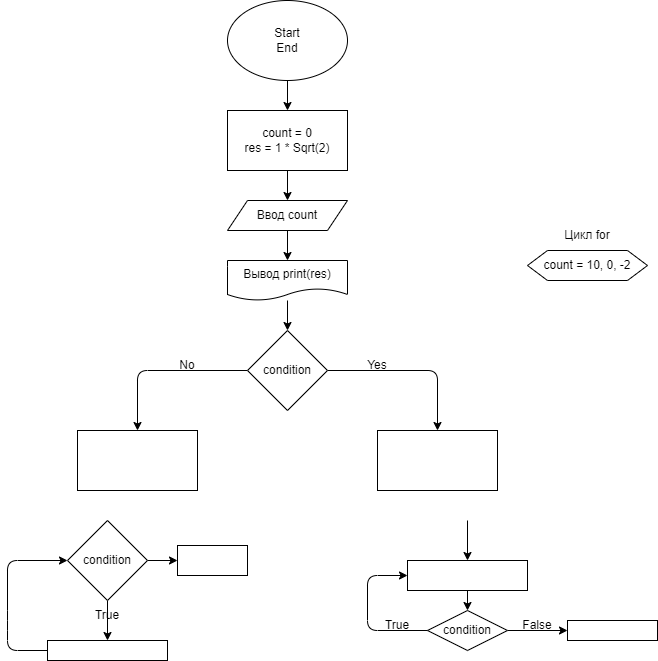

The diagram above was exported from draw.io. Its source (the exported page's mxGraphModel, read from the mxfile embedded in the PNG):
<mxGraphModel dx="1329" dy="328" grid="1" gridSize="10" guides="1" tooltips="1" connect="1" arrows="1" fold="1" page="1" pageScale="1" pageWidth="827" pageHeight="1169" math="0" shadow="0">
  <root>
    <mxCell id="0" />
    <mxCell id="1" parent="0" />
    <mxCell id="4" value="" style="edgeStyle=none;html=1;" edge="1" parent="1" source="2" target="3">
      <mxGeometry relative="1" as="geometry" />
    </mxCell>
    <mxCell id="2" value="Start&lt;br&gt;End" style="ellipse;whiteSpace=wrap;html=1;" vertex="1" parent="1">
      <mxGeometry x="220" y="10" width="120" height="80" as="geometry" />
    </mxCell>
    <mxCell id="3" value="count = 0&lt;br&gt;res = 1 * Sqrt(2)" style="whiteSpace=wrap;html=1;" vertex="1" parent="1">
      <mxGeometry x="220" y="120" width="120" height="60" as="geometry" />
    </mxCell>
    <mxCell id="5" value="Ввод count" style="shape=parallelogram;perimeter=parallelogramPerimeter;whiteSpace=wrap;html=1;fixedSize=1;" vertex="1" parent="1">
      <mxGeometry x="220" y="210" width="120" height="30" as="geometry" />
    </mxCell>
    <mxCell id="6" value="" style="endArrow=classic;html=1;exitX=0.5;exitY=1;exitDx=0;exitDy=0;entryX=0.5;entryY=0;entryDx=0;entryDy=0;" edge="1" parent="1" source="3" target="5">
      <mxGeometry width="50" height="50" relative="1" as="geometry">
        <mxPoint x="240" y="190" as="sourcePoint" />
        <mxPoint x="290" y="140" as="targetPoint" />
      </mxGeometry>
    </mxCell>
    <mxCell id="10" value="" style="edgeStyle=none;html=1;" edge="1" parent="1" source="7" target="9">
      <mxGeometry relative="1" as="geometry" />
    </mxCell>
    <mxCell id="7" value="Вывод print(res)" style="shape=document;whiteSpace=wrap;html=1;boundedLbl=1;" vertex="1" parent="1">
      <mxGeometry x="220" y="270" width="120" height="40" as="geometry" />
    </mxCell>
    <mxCell id="8" value="" style="endArrow=classic;html=1;exitX=0.5;exitY=1;exitDx=0;exitDy=0;entryX=0.5;entryY=0;entryDx=0;entryDy=0;" edge="1" parent="1" source="5" target="7">
      <mxGeometry width="50" height="50" relative="1" as="geometry">
        <mxPoint x="240" y="190" as="sourcePoint" />
        <mxPoint x="290" y="140" as="targetPoint" />
      </mxGeometry>
    </mxCell>
    <mxCell id="13" value="" style="edgeStyle=none;html=1;exitX=1;exitY=0.5;exitDx=0;exitDy=0;" edge="1" parent="1" source="9" target="12">
      <mxGeometry relative="1" as="geometry">
        <Array as="points">
          <mxPoint x="430" y="380" />
        </Array>
      </mxGeometry>
    </mxCell>
    <mxCell id="15" value="" style="edgeStyle=none;html=1;" edge="1" parent="1" source="9" target="14">
      <mxGeometry relative="1" as="geometry">
        <Array as="points">
          <mxPoint x="130" y="380" />
        </Array>
      </mxGeometry>
    </mxCell>
    <mxCell id="9" value="condition" style="rhombus;whiteSpace=wrap;html=1;" vertex="1" parent="1">
      <mxGeometry x="240" y="340" width="80" height="80" as="geometry" />
    </mxCell>
    <mxCell id="12" value="" style="whiteSpace=wrap;html=1;" vertex="1" parent="1">
      <mxGeometry x="370" y="440" width="120" height="60" as="geometry" />
    </mxCell>
    <mxCell id="14" value="" style="whiteSpace=wrap;html=1;" vertex="1" parent="1">
      <mxGeometry x="70" y="440" width="120" height="60" as="geometry" />
    </mxCell>
    <mxCell id="16" value="Yes" style="text;html=1;strokeColor=none;fillColor=none;align=center;verticalAlign=middle;whiteSpace=wrap;rounded=0;" vertex="1" parent="1">
      <mxGeometry x="340" y="360" width="60" height="30" as="geometry" />
    </mxCell>
    <mxCell id="17" value="No" style="text;html=1;strokeColor=none;fillColor=none;align=center;verticalAlign=middle;whiteSpace=wrap;rounded=0;" vertex="1" parent="1">
      <mxGeometry x="150" y="360" width="60" height="30" as="geometry" />
    </mxCell>
    <mxCell id="20" value="" style="edgeStyle=none;html=1;" edge="1" parent="1" source="18" target="19">
      <mxGeometry relative="1" as="geometry" />
    </mxCell>
    <mxCell id="24" value="" style="edgeStyle=none;html=1;" edge="1" parent="1" source="18" target="23">
      <mxGeometry relative="1" as="geometry" />
    </mxCell>
    <mxCell id="18" value="condition" style="rhombus;whiteSpace=wrap;html=1;" vertex="1" parent="1">
      <mxGeometry x="60" y="530" width="80" height="80" as="geometry" />
    </mxCell>
    <mxCell id="19" value="" style="whiteSpace=wrap;html=1;" vertex="1" parent="1">
      <mxGeometry x="40" y="650" width="120" height="20" as="geometry" />
    </mxCell>
    <mxCell id="21" value="True" style="text;html=1;strokeColor=none;fillColor=none;align=center;verticalAlign=middle;whiteSpace=wrap;rounded=0;" vertex="1" parent="1">
      <mxGeometry x="70" y="610" width="60" height="30" as="geometry" />
    </mxCell>
    <mxCell id="22" value="" style="endArrow=classic;html=1;exitX=0;exitY=0.5;exitDx=0;exitDy=0;entryX=0;entryY=0.5;entryDx=0;entryDy=0;" edge="1" parent="1" source="19" target="18">
      <mxGeometry width="50" height="50" relative="1" as="geometry">
        <mxPoint x="60" y="690" as="sourcePoint" />
        <mxPoint x="110" y="640" as="targetPoint" />
        <Array as="points">
          <mxPoint y="660" />
          <mxPoint y="630" />
          <mxPoint y="570" />
        </Array>
      </mxGeometry>
    </mxCell>
    <mxCell id="23" value="" style="whiteSpace=wrap;html=1;" vertex="1" parent="1">
      <mxGeometry x="170" y="555" width="70" height="30" as="geometry" />
    </mxCell>
    <mxCell id="25" value="" style="endArrow=classic;html=1;" edge="1" parent="1">
      <mxGeometry width="50" height="50" relative="1" as="geometry">
        <mxPoint x="460" y="530" as="sourcePoint" />
        <mxPoint x="460" y="570" as="targetPoint" />
        <Array as="points">
          <mxPoint x="460" y="530" />
        </Array>
      </mxGeometry>
    </mxCell>
    <mxCell id="28" value="" style="edgeStyle=none;html=1;" edge="1" parent="1" source="26" target="27">
      <mxGeometry relative="1" as="geometry" />
    </mxCell>
    <mxCell id="26" value="" style="rounded=0;whiteSpace=wrap;html=1;" vertex="1" parent="1">
      <mxGeometry x="400" y="570" width="120" height="30" as="geometry" />
    </mxCell>
    <mxCell id="32" value="" style="edgeStyle=none;html=1;" edge="1" parent="1" source="27" target="31">
      <mxGeometry relative="1" as="geometry" />
    </mxCell>
    <mxCell id="27" value="condition" style="rhombus;whiteSpace=wrap;html=1;rounded=0;" vertex="1" parent="1">
      <mxGeometry x="420" y="620" width="80" height="40" as="geometry" />
    </mxCell>
    <mxCell id="29" value="" style="endArrow=classic;html=1;exitX=0;exitY=0.5;exitDx=0;exitDy=0;entryX=0;entryY=0.5;entryDx=0;entryDy=0;" edge="1" parent="1" source="27" target="26">
      <mxGeometry width="50" height="50" relative="1" as="geometry">
        <mxPoint x="360" y="590" as="sourcePoint" />
        <mxPoint x="410" y="540" as="targetPoint" />
        <Array as="points">
          <mxPoint x="360" y="640" />
          <mxPoint x="360" y="585" />
        </Array>
      </mxGeometry>
    </mxCell>
    <mxCell id="30" value="True" style="text;html=1;strokeColor=none;fillColor=none;align=center;verticalAlign=middle;whiteSpace=wrap;rounded=0;" vertex="1" parent="1">
      <mxGeometry x="360" y="620" width="60" height="30" as="geometry" />
    </mxCell>
    <mxCell id="31" value="" style="whiteSpace=wrap;html=1;rounded=0;" vertex="1" parent="1">
      <mxGeometry x="560" y="630" width="90" height="20" as="geometry" />
    </mxCell>
    <mxCell id="33" value="False" style="text;html=1;strokeColor=none;fillColor=none;align=center;verticalAlign=middle;whiteSpace=wrap;rounded=0;" vertex="1" parent="1">
      <mxGeometry x="500" y="620" width="60" height="30" as="geometry" />
    </mxCell>
    <mxCell id="34" value="count = 10, 0, -2" style="shape=hexagon;perimeter=hexagonPerimeter2;whiteSpace=wrap;html=1;fixedSize=1;" vertex="1" parent="1">
      <mxGeometry x="520" y="260" width="120" height="30" as="geometry" />
    </mxCell>
    <mxCell id="35" value="Цикл for" style="text;html=1;strokeColor=none;fillColor=none;align=center;verticalAlign=middle;whiteSpace=wrap;rounded=0;" vertex="1" parent="1">
      <mxGeometry x="550" y="230" width="60" height="30" as="geometry" />
    </mxCell>
  </root>
</mxGraphModel>